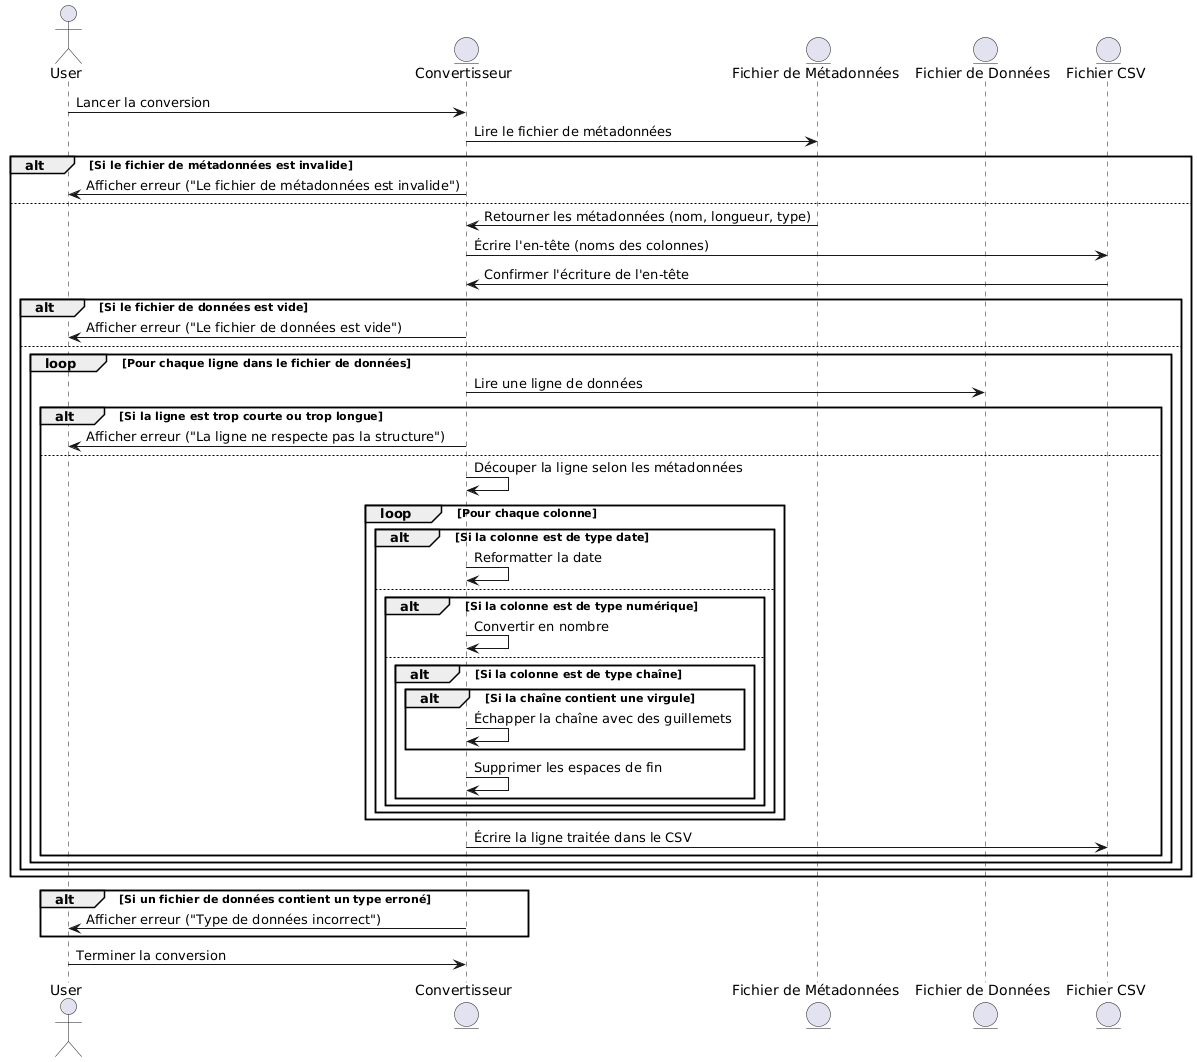

The diagram above was rendered by PlantUML. Its source (embedded in the PNG):
@startuml
actor User
entity "Convertisseur" as Converter
entity "Fichier de Métadonnées" as MetadataFile
entity "Fichier de Données" as DataFile
entity "Fichier CSV" as CSVFile

User -> Converter: Lancer la conversion
Converter -> MetadataFile: Lire le fichier de métadonnées
alt Si le fichier de métadonnées est invalide
    Converter -> User: Afficher erreur ("Le fichier de métadonnées est invalide")
else
    MetadataFile -> Converter: Retourner les métadonnées (nom, longueur, type)
    Converter -> CSVFile: Écrire l'en-tête (noms des colonnes)
    CSVFile -> Converter: Confirmer l'écriture de l'en-tête

    alt Si le fichier de données est vide
        Converter -> User: Afficher erreur ("Le fichier de données est vide")
    else
        loop Pour chaque ligne dans le fichier de données
            Converter -> DataFile: Lire une ligne de données
            alt Si la ligne est trop courte ou trop longue
                Converter -> User: Afficher erreur ("La ligne ne respecte pas la structure")
            else
                Converter -> Converter: Découper la ligne selon les métadonnées
                loop Pour chaque colonne
                    alt Si la colonne est de type date
                        Converter -> Converter: Reformatter la date
                    else
                        alt Si la colonne est de type numérique
                            Converter -> Converter: Convertir en nombre
                        else
                            alt Si la colonne est de type chaîne
                                alt Si la chaîne contient une virgule
                                    Converter -> Converter: Échapper la chaîne avec des guillemets
                                end
                                Converter -> Converter: Supprimer les espaces de fin
                            end
                        end
                    end
                end
                Converter -> CSVFile: Écrire la ligne traitée dans le CSV
            end
        end
    end
end

alt Si un fichier de données contient un type erroné
    Converter -> User: Afficher erreur ("Type de données incorrect")
end

User -> Converter: Terminer la conversion
@enduml